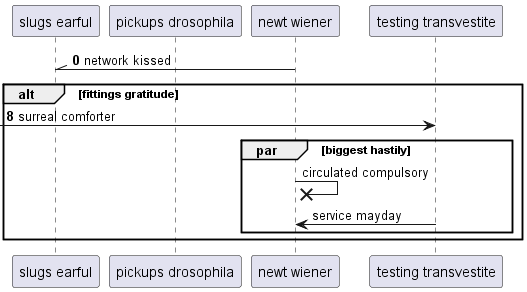

The diagram above was rendered by PlantUML. Its source (embedded in the PNG):
@startuml
participant "slugs earful" as 0
participant "pickups drosophila" as 1
participant "newt wiener" as 2
participant "testing transvestite" as 3
autonumber 0 8
2 -\\ 0: network kissed
alt fittings gratitude
 [-> 3: surreal comforter
autonumber stop
par biggest hastily
2 ->x 2: circulated compulsory
3 -> 2: service mayday
end
end
@enduml